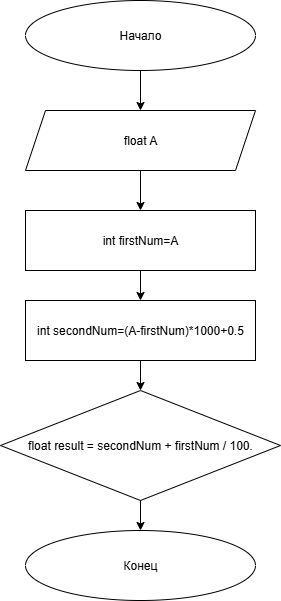

The diagram above was exported from draw.io. Its source (the exported page's mxGraphModel, read from the mxfile embedded in the PNG):
<mxGraphModel dx="466" dy="801" grid="1" gridSize="10" guides="1" tooltips="1" connect="1" arrows="1" fold="1" page="1" pageScale="1" pageWidth="827" pageHeight="1169" math="0" shadow="0">
  <root>
    <mxCell id="0" />
    <mxCell id="1" parent="0" />
    <mxCell id="GKRyTAJEqDW25A4aMd6j-4" style="edgeStyle=orthogonalEdgeStyle;rounded=0;orthogonalLoop=1;jettySize=auto;html=1;entryX=0.5;entryY=0;entryDx=0;entryDy=0;" edge="1" parent="1" source="GKRyTAJEqDW25A4aMd6j-1" target="GKRyTAJEqDW25A4aMd6j-3">
      <mxGeometry relative="1" as="geometry" />
    </mxCell>
    <mxCell id="GKRyTAJEqDW25A4aMd6j-1" value="Начало" style="ellipse;whiteSpace=wrap;html=1;" vertex="1" parent="1">
      <mxGeometry x="285" y="100" width="230" height="70" as="geometry" />
    </mxCell>
    <mxCell id="GKRyTAJEqDW25A4aMd6j-14" style="edgeStyle=orthogonalEdgeStyle;rounded=0;orthogonalLoop=1;jettySize=auto;html=1;exitX=0.5;exitY=1;exitDx=0;exitDy=0;entryX=0.5;entryY=0;entryDx=0;entryDy=0;" edge="1" parent="1" source="GKRyTAJEqDW25A4aMd6j-3" target="GKRyTAJEqDW25A4aMd6j-5">
      <mxGeometry relative="1" as="geometry" />
    </mxCell>
    <mxCell id="GKRyTAJEqDW25A4aMd6j-3" value="float A" style="shape=parallelogram;perimeter=parallelogramPerimeter;whiteSpace=wrap;html=1;fixedSize=1;" vertex="1" parent="1">
      <mxGeometry x="285" y="210" width="230" height="60" as="geometry" />
    </mxCell>
    <mxCell id="GKRyTAJEqDW25A4aMd6j-11" style="edgeStyle=orthogonalEdgeStyle;rounded=0;orthogonalLoop=1;jettySize=auto;html=1;entryX=0.5;entryY=0;entryDx=0;entryDy=0;" edge="1" parent="1" source="GKRyTAJEqDW25A4aMd6j-5" target="GKRyTAJEqDW25A4aMd6j-6">
      <mxGeometry relative="1" as="geometry" />
    </mxCell>
    <mxCell id="GKRyTAJEqDW25A4aMd6j-5" value="int firstNum=A" style="rounded=0;whiteSpace=wrap;html=1;" vertex="1" parent="1">
      <mxGeometry x="285" y="310" width="230" height="60" as="geometry" />
    </mxCell>
    <mxCell id="GKRyTAJEqDW25A4aMd6j-12" style="edgeStyle=orthogonalEdgeStyle;rounded=0;orthogonalLoop=1;jettySize=auto;html=1;entryX=0.5;entryY=0;entryDx=0;entryDy=0;" edge="1" parent="1" source="GKRyTAJEqDW25A4aMd6j-6" target="GKRyTAJEqDW25A4aMd6j-7">
      <mxGeometry relative="1" as="geometry" />
    </mxCell>
    <mxCell id="GKRyTAJEqDW25A4aMd6j-6" value="int secondNum=(A-firstNum)*1000+0.5" style="rounded=0;whiteSpace=wrap;html=1;" vertex="1" parent="1">
      <mxGeometry x="285" y="400" width="230" height="60" as="geometry" />
    </mxCell>
    <mxCell id="GKRyTAJEqDW25A4aMd6j-13" style="edgeStyle=orthogonalEdgeStyle;rounded=0;orthogonalLoop=1;jettySize=auto;html=1;entryX=0.5;entryY=0;entryDx=0;entryDy=0;" edge="1" parent="1" source="GKRyTAJEqDW25A4aMd6j-7" target="GKRyTAJEqDW25A4aMd6j-9">
      <mxGeometry relative="1" as="geometry" />
    </mxCell>
    <mxCell id="GKRyTAJEqDW25A4aMd6j-7" value="float result = secondNum + firstNum / 100." style="rhombus;whiteSpace=wrap;html=1;" vertex="1" parent="1">
      <mxGeometry x="260" y="490" width="280" height="110" as="geometry" />
    </mxCell>
    <mxCell id="GKRyTAJEqDW25A4aMd6j-9" value="Конец" style="ellipse;whiteSpace=wrap;html=1;" vertex="1" parent="1">
      <mxGeometry x="285" y="630" width="230" height="70" as="geometry" />
    </mxCell>
  </root>
</mxGraphModel>